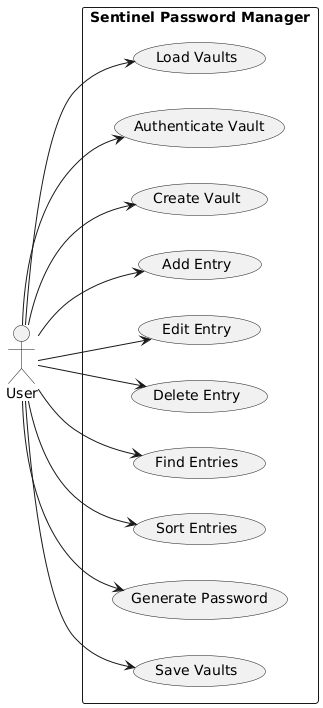

The diagram above was rendered by PlantUML. Its source (embedded in the PNG):
@startuml
left to right direction
skinparam packageStyle rectangle

actor User

rectangle "Sentinel Password Manager" {
  User --> (Load Vaults)
  User --> (Authenticate Vault)
  User --> (Create Vault)
  User --> (Add Entry)
  User --> (Edit Entry)
  User --> (Delete Entry)
  User --> (Find Entries)
  User --> (Sort Entries)
  User --> (Generate Password)
  User --> (Save Vaults)
}
@enduml